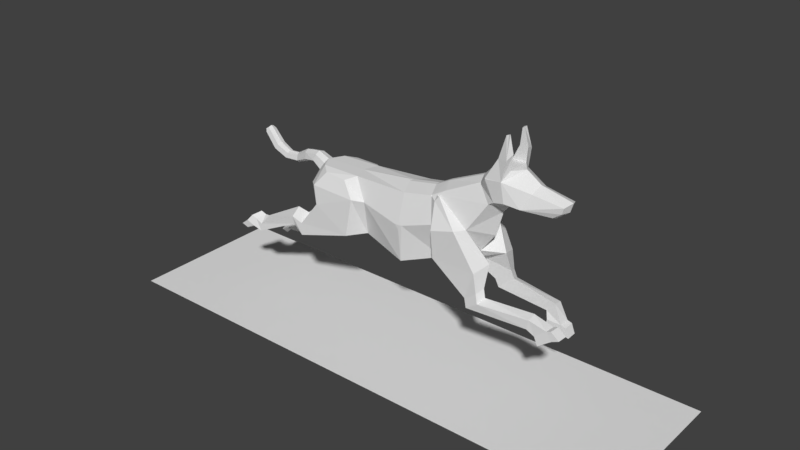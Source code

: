 # Source: mid_air_dog.blend  (saved by Blender 2.79.0; exported with 4.5.12 LTS)
import bpy
from mathutils import Matrix  # noqa: F401  (used for matrix-valued properties, if any)

bpy.ops.wm.read_factory_settings(use_empty=True)
scene = bpy.context.scene
scene.name = 'Scene'

# ---- collections
col_collection_1 = bpy.data.collections.new('Collection 1'); scene.collection.children.link(col_collection_1)

# ---- materials (node trees are filled in below, after node groups)
mat_shadow = bpy.data.materials.new('shadow')
mat_shadow.alpha_threshold = 0.0
mat_shadow.use_transparent_shadow = False
mat_shadow.roughness = 0.5
mat_shadow.specular_intensity = 0.0

# ---- material node trees

# ---- world
world_world = bpy.data.worlds.new('World'); scene.world = world_world
world_world.color = (0.05088, 0.05088, 0.05088)
world_world.use_sun_shadow = False
world_world.sun_shadow_jitter_overblur = 0.0
world_world.cycles.sampling_method = 'MANUAL'

# ---- meshes
me_shadow = bpy.data.meshes.new('shadow')
me_shadow.from_pydata([(-0.5, -0.5, 0.0), (0.5, -0.5, 0.0), (-0.5, 0.5, 0.0), (0.5, 0.5, 0.0)], [], [(0, 1, 3, 2)])
_uv = me_shadow.uv_layers.new(name='UVMap')
_uv.uv.foreach_set('vector', [0.0, 0.0, 1.0, 0.0, 1.0, 1.0, 0.0, 1.0])
me_shadow.materials.append(mat_shadow)
me_shadow.use_remesh_preserve_volume = False
me_shadow.use_remesh_preserve_attributes = False
me_shadow.use_mirror_vertex_groups = False
me_shadow.update()
me_cube = bpy.data.meshes.new('Cube')
me_cube.from_pydata([(-1.999, 0.5142, -0.4344), (-1.725, 0.3497, 0.03442), (2.659, 0.6, -0.1737), (-1.879, 0.2535, -0.8898), (3.12, 0.3197, -0.9627), (0.8294, 0.4761, 0.1294), (0.8294, 0.6017, -1.57), (1.744, 0.65, -0.3212), (1.834, 0.3534, -1.221), (1.954, -0.0008084, -1.369), (-0.6661, 0.3788, 0.06057), (-0.3097, 0.557, -0.4474), (-0.441, 0.2904, -1.398), (3.102, 0.4386, 0.5204), (3.252, 0.4769, 0.621), (3.44, 0.5084, 1.164), (3.525, 0.4989, 0.6849), (4.065, 0.2725, 0.984), (3.873, 0.4007, 0.6172), (4.814, 0.217, 0.8799), (4.543, 0.1865, 0.565), (-1.758, 0.7211, -0.3724), (-1.483, 0.5566, -0.01868), (-0.8939, 0.5858, -0.0364), (-1.637, 0.7847, -0.8278), (-0.5376, 0.764, -0.3853), (-0.6689, 0.8215, -1.336), (-2.476, 0.517, -1.888), (-2.454, 0.7805, -1.892), (-2.547, 0.5884, -1.501), (-2.531, 0.8, -1.702), (-3.873, 0.4787, -2.738), (-3.82, 0.8196, -2.643), (-3.693, 0.5339, -2.351), (-3.803, 0.7514, -2.455), (-2.133, 0.4723, -2.16), (-2.284, 0.4564, -1.602), (-2.208, 0.8112, -1.728), (-2.123, 0.8344, -2.02), (-4.079, 0.4874, -2.687), (-4.04, 0.8294, -2.594), (-3.844, 0.544, -2.319), (-3.956, 0.7605, -2.423), (-4.079, 0.5463, -2.914), (-4.035, 0.8036, -2.824), (-4.261, 0.5547, -2.874), (-4.222, 0.8129, -2.789), (1.847, 0.5162, 0.3506), (2.49, 0.8383, -0.1737), (1.913, 0.8884, -0.3212), (1.905, 0.8, -1.042), (2.997, 0.7478, -1.075), (1.753, 0.5502, 0.2245), (2.711, 0.5329, -1.852), (3.138, 0.5228, -1.477), (2.76, 0.7229, -1.773), (3.077, 0.7433, -1.562), (2.782, 0.5686, -2.064), (3.2, 0.5577, -1.682), (2.831, 0.7587, -1.985), (3.14, 0.7781, -1.768), (4.234, 0.3839, -2.269), (4.608, 0.3761, -2.268), (4.232, 0.6517, -2.261), (4.606, 0.6439, -2.26), (4.192, 0.4032, -2.482), (4.609, 0.3954, -2.505), (4.19, 0.671, -2.474), (4.607, 0.6632, -2.497), (4.721, 0.6495, -2.299), (4.724, 0.3817, -2.306), (4.799, 0.6688, -2.548), (4.802, 0.401, -2.556), (3.169, 0.283, 1.347), (3.527, 0.283, 1.367), (3.408, 0.3234, 2.149), (3.471, 0.3234, 2.176), (3.404, 0.2624, 2.132), (3.461, 0.2625, 2.163), (-2.052, 0.1964, -0.2233), (-1.923, 0.1706, -0.03592), (-3.063, 0.1262, -0.4347), (-3.059, 0.2365, -0.3563), (-3.053, 0.2191, -0.2081), (-3.08, 0.1252, -0.1764), (-3.833, 0.1237, -0.2753), (-3.785, 0.2701, -0.2132), (-3.695, 0.253, -0.09489), (-3.699, 0.1233, -0.05341), (-2.696, 0.05527, 0.04788), (-2.648, 0.05646, -0.2577), (-2.66, 0.1876, 0.01321), (-2.651, 0.2096, -0.1638), (-2.35, 0.01006, -0.1767), (-2.311, 0.1848, -0.08555), (-2.258, 0.00919, 0.1369), (-2.24, 0.1608, 0.08753), (-3.401, 0.1245, -0.206), (-3.46, 0.1252, -0.4461), (-3.386, 0.2364, -0.2426), (-3.434, 0.2536, -0.3759), (-3.966, 0.2393, 0.228), (-4.083, 0.2561, 0.1502), (1.774, 0.06184, 0.5603), (0.6639, 0.06306, 0.2237), (1.42, 0.06265, 0.3649), (2.708, 0.05969, 0.9832), (2.911, 0.06405, 1.202), (3.136, 0.06741, 1.351), (3.537, 0.06737, 1.378), (4.365, 0.696, -1.894), (4.378, 0.452, -1.845), (4.163, 0.4618, -2.095), (4.171, 0.691, -2.047), (-3.546, 0.5611, -2.298), (-3.582, 0.7757, -2.486), (-3.59, 0.4978, -2.72), (-3.552, 0.8001, -2.675), (1.926, 0.3865, 0.4738), (1.731, 0.4343, 0.3247), (1.575, 0.4202, 0.277), (1.61, 0.4584, 0.2645), (1.59, 0.4498, 0.2495), (1.561, 0.4432, 0.2671), (2.777, 0.277, 0.8888), (2.81, 0.3097, 0.8503), (3.008, 0.4578, 1.054), (2.983, 0.4329, 1.097), (3.0, 0.4445, 1.108), (2.999, 0.4534, 1.112), (3.01, 0.4639, 1.095), (3.566, 0.2708, 1.746), (3.528, 0.4655, 1.65), (3.356, 0.2708, 1.726), (3.274, 0.3864, 1.616), (0.8294, 0.6617, -0.5007), (0.9235, 0.6949, -0.5989), (0.8294, 0.6917, -0.7254), (0.7363, 0.6883, -0.6157), (-4.034, 0.0575, 0.2807), (-4.03, 0.09563, 0.2945), (-4.114, 0.1949, 0.13), (-3.962, 0.1865, 0.2472), (-1.999, -0.5142, -0.4344), (-1.725, -0.3497, 0.03442), (2.659, -0.6, -0.1737), (-1.879, -0.2535, -0.8898), (3.12, -0.3197, -0.9627), (0.8294, -0.4761, 0.1294), (0.8294, -0.6017, -1.57), (-2.115, 0.0, -0.4344), (-1.861, 0.0, 0.03442), (3.028, 0.0, -0.4103), (-1.995, 0.0, -0.8126), (2.649, 0.0, -0.9193), (0.8294, 0.0, -1.666), (1.744, -0.65, -0.3212), (1.834, -0.3534, -1.221), (1.954, 0.0008084, -1.369), (-0.6661, -0.3788, 0.06057), (-0.3097, -0.557, -0.4474), (-0.441, -0.2904, -1.398), (-0.7429, 0.0, -1.178), (-0.8021, 0.0, 0.06057), (3.218, 0.0, 0.2294), (3.102, -0.4386, 0.5204), (3.362, 0.0, 0.4026), (3.252, -0.4769, 0.621), (3.497, 0.0, 0.4421), (3.751, 0.0, 1.363), (3.44, -0.5084, 1.164), (3.525, -0.4989, 0.6849), (3.82, 0.0, 0.4508), (4.112, 0.0, 1.123), (4.065, -0.2725, 0.984), (3.873, -0.4007, 0.6172), (4.523, 0.0, 0.4845), (4.904, 0.0, 0.9475), (4.814, -0.217, 0.8799), (4.543, -0.1865, 0.565), (-1.758, -0.7211, -0.3724), (-1.483, -0.5566, -0.01868), (-0.8939, -0.5858, -0.0364), (-1.637, -0.7847, -0.8278), (-0.5376, -0.764, -0.3853), (-0.6689, -0.8215, -1.336), (-2.458, -0.492, -1.618), (-2.441, -0.7559, -1.621), (-2.464, -0.5555, -1.223), (-2.485, -0.7709, -1.42), (-3.979, -0.4461, -2.221), (-3.914, -0.7862, -2.129), (-3.736, -0.4975, -1.869), (-3.865, -0.715, -1.948), (-2.165, -0.4575, -1.945), (-2.22, -0.4295, -1.37), (-2.171, -0.7876, -1.5), (-2.137, -0.8173, -1.802), (-4.173, -0.4507, -2.136), (-4.123, -0.7916, -2.044), (-3.879, -0.5047, -1.812), (-4.01, -0.721, -1.891), (-4.212, -0.5135, -2.359), (-4.156, -0.7699, -2.272), (-4.384, -0.5183, -2.288), (-4.336, -0.7755, -2.206), (1.847, -0.5162, 0.3506), (2.49, -0.8383, -0.1737), (1.913, -0.8884, -0.3212), (1.905, -0.8, -1.042), (2.997, -0.7478, -1.075), (1.753, -0.5502, 0.2245), (2.711, -0.5329, -1.852), (3.138, -0.5228, -1.477), (2.76, -0.7229, -1.773), (3.077, -0.7433, -1.562), (2.782, -0.5686, -2.064), (3.2, -0.5577, -1.682), (2.831, -0.7587, -1.985), (3.14, -0.7781, -1.768), (4.581, -0.3876, -2.075), (4.869, -0.3789, -1.838), (4.573, -0.6553, -2.069), (4.861, -0.6466, -1.832), (4.683, -0.4085, -2.267), (5.02, -0.3998, -2.021), (4.675, -0.6762, -2.261), (5.013, -0.6676, -2.015), (4.975, -0.6522, -1.789), (4.983, -0.3845, -1.795), (5.194, -0.6731, -1.933), (5.202, -0.4053, -1.939), (3.169, -0.283, 1.347), (3.527, -0.283, 1.367), (3.408, -0.3234, 2.149), (3.471, -0.3234, 2.176), (3.404, -0.2624, 2.132), (3.461, -0.2625, 2.163), (-2.121, 0.0, -0.3208), (-2.052, -0.1964, -0.2233), (-1.923, -0.1706, -0.03592), (-1.933, 0.0, 0.02797), (-3.063, 0.1413, -0.4347), (-3.059, 0.03099, -0.3563), (-3.053, 0.04836, -0.2081), (-3.08, 0.1423, -0.1764), (-3.833, 0.1438, -0.2753), (-3.785, -0.002598, -0.2132), (-3.695, 0.01446, -0.09489), (-3.699, 0.1443, -0.05341), (-4.118, 0.04533, 0.2244), (-4.14, 0.08954, 0.2098), (-4.163, 0.1338, 0.1952), (-4.034, 0.21, 0.2807), (-2.696, 0.07187, 0.04788), (-2.648, 0.07067, -0.2577), (-2.66, -0.06048, 0.01321), (-2.651, -0.08247, -0.1638), (-2.35, 0.02264, -0.1767), (-2.311, -0.1521, -0.08555), (-2.258, 0.02352, 0.1369), (-2.24, -0.128, 0.08753), (-3.401, 0.143, -0.206), (-3.46, 0.1423, -0.4461), (-3.386, 0.03112, -0.2426), (-3.434, 0.01391, -0.3759), (-3.957, 0.1338, 0.2664), (-4.145, 0.1338, 0.1098), (-3.966, 0.02823, 0.228), (-4.083, 0.01139, 0.1502), (1.774, -0.06184, 0.5603), (0.6639, -0.06306, 0.2237), (0.5714, 0.0, 0.2298), (1.42, -0.06265, 0.3649), (2.708, -0.05969, 0.9832), (2.911, -0.06405, 1.202), (3.136, -0.06741, 1.351), (3.537, -0.06737, 1.378), (3.608, 0.0, 1.375), (4.444, -0.6968, -1.701), (4.423, -0.4525, -1.657), (4.415, -0.4645, -1.986), (4.391, -0.6933, -1.942), (-3.583, -0.5261, -1.841), (-3.653, -0.7433, -2.015), (-3.697, -0.4695, -2.251), (-3.656, -0.7714, -2.206), (1.926, -0.3865, 0.4738), (1.731, -0.4343, 0.3247), (1.575, -0.4202, 0.277), (1.61, -0.4584, 0.2645), (1.59, -0.4498, 0.2495), (1.561, -0.4432, 0.2671), (2.777, -0.277, 0.8888), (2.81, -0.3097, 0.8503), (3.008, -0.4578, 1.054), (2.983, -0.4329, 1.097), (3.0, -0.4445, 1.108), (2.999, -0.4534, 1.112), (3.01, -0.4639, 1.095), (3.566, -0.2708, 1.746), (3.528, -0.4655, 1.65), (3.356, -0.2708, 1.726), (3.274, -0.3864, 1.616), (0.8294, -0.6617, -0.5007), (0.9235, -0.6949, -0.5989), (0.8294, -0.6917, -0.7254), (0.7363, -0.6883, -0.6157), (-4.027, 0.1338, 0.3084), (-4.03, 0.1719, 0.2945), (-4.118, 0.2222, 0.2244), (-4.14, 0.178, 0.2098), (-4.114, 0.07257, 0.13), (-3.962, 0.08099, 0.2472), (4.834, 0.0, 0.716), (4.763, 0.2018, 0.7224), (4.763, -0.2018, 0.7224)], [], [(2, 48, 47, 119), (125, 126, 14, 13), (126, 130, 15, 16, 14), (108, 109, 74, 73), (119, 125, 13, 2), (12, 26, 25, 11), (36, 29, 27, 35), (163, 10, 1, 151), (9, 8, 4, 154), (152, 154, 4, 2), (162, 12, 6, 155), (272, 104, 5, 10, 163), (122, 121, 52, 49, 7), (0, 3, 153, 150), (2, 13, 164, 152), (1, 80, 241, 151), (105, 120, 123, 5, 104), (119, 47, 52, 121), (155, 6, 8, 9), (153, 3, 12, 162), (138, 137, 6, 12, 11), (103, 106, 124, 118), (14, 16, 168, 166), (106, 107, 127, 124), (13, 14, 166, 164), (15, 17, 18, 16), (133, 77, 75, 134), (173, 177, 19, 17), (18, 20, 176, 172), (16, 18, 172, 168), (169, 173, 17, 15), (314, 315, 19, 177), (17, 19, 315, 20, 18), (25, 21, 22, 23), (25, 26, 24, 21), (1, 22, 21, 0), (11, 25, 23, 10), (10, 23, 22, 1), (0, 21, 24, 3), (115, 34, 33, 114), (38, 28, 30, 37), (37, 30, 29, 36), (35, 27, 28, 38), (32, 40, 42, 34), (114, 33, 31, 116), (117, 32, 34, 115), (116, 31, 32, 117), (12, 35, 38, 26), (24, 37, 36, 3), (26, 38, 37, 24), (3, 36, 35, 12), (41, 42, 40, 39), (31, 43, 44, 32), (34, 42, 41, 33), (33, 41, 39, 31), (43, 45, 46, 44), (39, 45, 43, 31), (40, 46, 45, 39), (32, 44, 46, 40), (48, 49, 52, 47), (48, 51, 50, 49), (103, 118, 120, 105), (4, 51, 48, 2), (7, 49, 50, 8), (51, 56, 55, 50), (55, 59, 57, 53), (50, 55, 53, 8), (8, 53, 54, 4), (4, 54, 56, 51), (111, 62, 64, 110), (56, 60, 59, 55), (54, 58, 60, 56), (53, 57, 58, 54), (63, 67, 65, 61), (112, 61, 62, 111), (113, 63, 61, 112), (110, 64, 63, 113), (65, 67, 68, 66), (64, 68, 67, 63), (64, 69, 71, 68), (61, 65, 66, 62), (70, 72, 71, 69), (68, 71, 72, 66), (66, 72, 70, 62), (62, 70, 69, 64), (15, 74, 109, 278, 169), (132, 76, 78, 131), (132, 134, 75, 76), (131, 78, 77, 133), (107, 108, 73, 128, 127), (92, 82, 83, 91), (150, 238, 79, 0), (0, 79, 80, 1), (99, 87, 88, 97), (91, 83, 84, 89), (90, 81, 82, 92), (101, 102, 310, 253), (98, 85, 86, 100), (100, 86, 87, 99), (93, 90, 92, 94), (96, 91, 89, 95), (94, 92, 91, 96), (79, 94, 96, 80), (80, 96, 95, 241), (238, 93, 94, 79), (82, 100, 99, 83), (81, 98, 100, 82), (83, 99, 97, 84), (85, 267, 141, 102, 86), (87, 101, 142, 266, 88), (86, 102, 101, 87), (103, 270, 274, 106), (276, 108, 107, 275), (272, 271, 273, 105, 104), (60, 110, 113, 59), (59, 113, 112, 57), (57, 112, 111, 58), (58, 111, 110, 60), (27, 116, 117, 28), (28, 117, 115, 30), (29, 114, 116, 27), (30, 115, 114, 29), (123, 120, 121, 122), (124, 125, 118), (119, 118, 125), (118, 119, 121, 120), (130, 126, 125, 124, 127, 128, 129), (74, 131, 133, 73), (130, 129, 134, 132, 15), (15, 132, 131, 74), (73, 133, 134, 129, 128), (7, 8, 6, 137, 136), (138, 135, 136, 137), (135, 138, 11, 10, 5), (267, 312, 251, 252), (141, 267, 252, 311), (312, 269, 250, 251), (145, 288, 206, 207), (294, 165, 167, 295), (295, 167, 171, 170, 299), (276, 232, 233, 277), (288, 145, 165, 294), (161, 160, 184, 185), (195, 194, 186, 188), (163, 151, 144, 159), (158, 154, 147, 157), (152, 145, 147, 154), (162, 155, 149, 161), (272, 163, 159, 148, 271), (291, 156, 208, 211, 290), (143, 150, 153, 146), (145, 152, 164, 165), (144, 151, 241, 240), (273, 271, 148, 292, 289), (288, 290, 211, 206), (155, 158, 157, 149), (153, 162, 161, 146), (307, 160, 161, 149, 306), (270, 287, 293, 274), (167, 166, 168, 171), (274, 293, 296, 275), (165, 164, 166, 167), (170, 171, 175, 174), (302, 303, 234, 236), (173, 174, 178, 177), (175, 172, 176, 179), (171, 168, 172, 175), (169, 170, 174, 173), (314, 177, 178, 316), (174, 175, 179, 316, 178), (184, 182, 181, 180), (184, 180, 183, 185), (144, 143, 180, 181), (160, 159, 182, 184), (159, 144, 181, 182), (143, 146, 183, 180), (284, 283, 192, 193), (197, 196, 189, 187), (196, 195, 188, 189), (194, 197, 187, 186), (191, 193, 201, 199), (283, 285, 190, 192), (286, 284, 193, 191), (285, 286, 191, 190), (161, 185, 197, 194), (183, 146, 195, 196), (185, 183, 196, 197), (146, 161, 194, 195), (200, 198, 199, 201), (190, 191, 203, 202), (193, 192, 200, 201), (192, 190, 198, 200), (202, 203, 205, 204), (198, 190, 202, 204), (199, 198, 204, 205), (191, 199, 205, 203), (207, 206, 211, 208), (207, 208, 209, 210), (270, 273, 289, 287), (147, 145, 207, 210), (156, 157, 209, 208), (210, 209, 214, 215), (214, 212, 216, 218), (209, 157, 212, 214), (157, 147, 213, 212), (147, 210, 215, 213), (280, 279, 223, 221), (215, 214, 218, 219), (213, 215, 219, 217), (212, 213, 217, 216), (222, 220, 224, 226), (281, 280, 221, 220), (282, 281, 220, 222), (279, 282, 222, 223), (224, 225, 227, 226), (223, 222, 226, 227), (223, 227, 230, 228), (220, 221, 225, 224), (229, 228, 230, 231), (227, 225, 231, 230), (225, 221, 229, 231), (221, 223, 228, 229), (170, 169, 278, 277, 233), (301, 300, 237, 235), (301, 235, 234, 303), (300, 302, 236, 237), (275, 296, 297, 232, 276), (257, 256, 244, 243), (150, 143, 239, 238), (143, 144, 240, 239), (264, 262, 249, 248), (256, 254, 245, 244), (255, 257, 243, 242), (313, 266, 308, 140), (263, 265, 247, 246), (265, 264, 248, 247), (102, 141, 311, 310), (269, 268, 139, 250), (266, 142, 309, 308), (258, 259, 257, 255), (261, 260, 254, 256), (259, 261, 256, 257), (239, 240, 261, 259), (240, 241, 260, 261), (238, 239, 259, 258), (243, 244, 264, 265), (242, 243, 265, 263), (244, 245, 262, 264), (246, 247, 269, 312, 267), (248, 249, 266, 313, 268), (247, 248, 268, 269), (275, 107, 106, 274), (276, 277, 278, 109, 108), (105, 273, 270, 103), (219, 218, 282, 279), (218, 216, 281, 282), (216, 217, 280, 281), (217, 219, 279, 280), (186, 187, 286, 285), (187, 189, 284, 286), (188, 186, 285, 283), (189, 188, 283, 284), (293, 287, 294), (288, 294, 287), (287, 289, 292, 291, 290, 288), (299, 298, 297, 296, 293, 294, 295), (235, 237, 236, 234), (76, 75, 77, 78), (233, 232, 302, 300), (299, 170, 301, 303, 298), (170, 233, 300, 301), (232, 297, 298, 303, 302), (156, 305, 306, 149, 157), (307, 306, 305, 304), (304, 148, 159, 160, 307), (156, 291, 305), (291, 292, 148, 304, 305), (310, 311, 252, 251, 250, 139, 140, 308, 309, 253), (142, 101, 253, 309), (268, 313, 140, 139), (5, 7, 136, 135), (122, 7, 5, 123), (176, 314, 316, 179), (176, 20, 315, 314)])
me_cube.use_remesh_preserve_volume = False
me_cube.use_remesh_preserve_attributes = False
me_cube.use_mirror_vertex_groups = False
me_cube.update()

# ---- objects
ob_shadow = bpy.data.objects.new('shadow', me_shadow)
ob_cube = bpy.data.objects.new('Cube', me_cube)

# ---- transforms, parenting, visibility, modifiers, constraints
ob_shadow.location = (0.3526, -0.05081, -3.4)
ob_shadow.scale = (14.1, 4.142, 4.142)
ob_shadow.lineart.crease_threshold = 0.0
ob_cube.location = (0.0, 0.0, 0.8105)
ob_cube.lineart.crease_threshold = 0.0

# ---- collection membership
col_collection_1.objects.link(ob_shadow)
col_collection_1.objects.link(ob_cube)

# ---- scene / render settings (as saved in the file)
scene.frame_start = 1; scene.frame_end = 250; scene.frame_set(1)
scene.render.engine = 'BLENDER_EEVEE_NEXT'
scene.render.resolution_percentage = 50
scene.render.dither_intensity = 0.0
scene.cycles.use_denoising = False
scene.cycles.samples = 128
scene.cycles.sampling_pattern = 'TABULATED_SOBOL'
scene.cycles.light_sampling_threshold = 0.0
scene.cycles.use_adaptive_sampling = False
scene.cycles.use_light_tree = False
scene.cycles.blur_glossy = 0.0
scene.cycles.sample_clamp_indirect = 0.0
scene.view_settings.view_transform = 'Standard'
bpy.context.view_layer.update()

# ---- added for rendering (the .blend has no active camera and no usable light): camera, sun
cam_auto = bpy.data.cameras.new('AutoCamera')
cam_auto.lens = 50.0
cam_auto.sensor_width = 36.0
cam_auto.clip_end = 1000.0
ob_auto_camera = bpy.data.objects.new('AutoCamera', cam_auto)
scene.collection.objects.link(ob_auto_camera)
ob_auto_camera.location = (15.1753, -17.8381, 11.6513)
ob_auto_camera.rotation_euler = (1.09748, -7.21219e-08, 0.694738)
scene.camera = ob_auto_camera
light_auto_sun = bpy.data.lights.new('AutoSun', 'SUN')
light_auto_sun.energy = 3.0
light_auto_sun.angle = 0.0523599
ob_auto_sun = bpy.data.objects.new('AutoSun', light_auto_sun)
scene.collection.objects.link(ob_auto_sun)
ob_auto_sun.rotation_euler = (0.872665, 0.174533, 0.523599)
bpy.context.view_layer.update()
